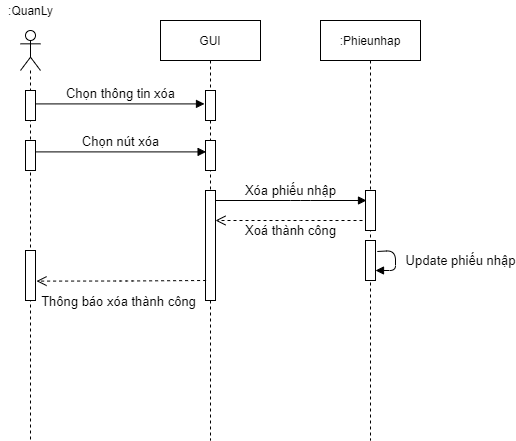

The diagram above was exported from draw.io. Its source (the exported page's mxGraphModel, read from the mxfile embedded in the PNG):
<mxGraphModel dx="1038" dy="5167" grid="1" gridSize="10" guides="1" tooltips="1" connect="1" arrows="1" fold="1" page="1" pageScale="1" pageWidth="827" pageHeight="1169" math="0" shadow="0">
  <root>
    <mxCell id="LBgg5wEGAu7nzAJOOACt-0" />
    <mxCell id="LBgg5wEGAu7nzAJOOACt-1" parent="LBgg5wEGAu7nzAJOOACt-0" />
    <mxCell id="cTStLhmGPLXFUMBhf0Wj-0" value="" style="shape=umlLifeline;participant=umlActor;perimeter=lifelinePerimeter;whiteSpace=wrap;html=1;container=1;collapsible=0;recursiveResize=0;verticalAlign=top;spacingTop=36;outlineConnect=0;size=40;" parent="LBgg5wEGAu7nzAJOOACt-1" vertex="1">
      <mxGeometry x="210" y="-4550" width="20" height="410" as="geometry" />
    </mxCell>
    <mxCell id="cTStLhmGPLXFUMBhf0Wj-1" value="" style="html=1;points=[];perimeter=orthogonalPerimeter;" parent="cTStLhmGPLXFUMBhf0Wj-0" vertex="1">
      <mxGeometry x="5" y="60" width="10" height="30" as="geometry" />
    </mxCell>
    <mxCell id="cTStLhmGPLXFUMBhf0Wj-2" value="" style="html=1;points=[];perimeter=orthogonalPerimeter;" parent="cTStLhmGPLXFUMBhf0Wj-0" vertex="1">
      <mxGeometry x="5" y="110" width="10" height="30" as="geometry" />
    </mxCell>
    <mxCell id="cTStLhmGPLXFUMBhf0Wj-3" value="" style="html=1;points=[];perimeter=orthogonalPerimeter;" parent="cTStLhmGPLXFUMBhf0Wj-0" vertex="1">
      <mxGeometry x="5" y="220" width="10" height="50" as="geometry" />
    </mxCell>
    <mxCell id="cTStLhmGPLXFUMBhf0Wj-4" value=":QuanLy" style="text;html=1;resizable=0;autosize=1;align=center;verticalAlign=middle;points=[];fillColor=none;strokeColor=none;rounded=0;" parent="LBgg5wEGAu7nzAJOOACt-1" vertex="1">
      <mxGeometry x="190" y="-4580" width="60" height="20" as="geometry" />
    </mxCell>
    <mxCell id="cTStLhmGPLXFUMBhf0Wj-5" value="&lt;font style=&quot;font-size: 13px&quot;&gt;Chọn thông tin xóa&lt;/font&gt;" style="html=1;verticalAlign=bottom;endArrow=block;entryX=-0.1;entryY=0.447;entryDx=0;entryDy=0;entryPerimeter=0;" parent="LBgg5wEGAu7nzAJOOACt-1" source="cTStLhmGPLXFUMBhf0Wj-1" target="cTStLhmGPLXFUMBhf0Wj-8" edge="1">
      <mxGeometry x="0.0059" width="80" relative="1" as="geometry">
        <mxPoint x="230" y="-4380" as="sourcePoint" />
        <mxPoint x="391.79999999999995" y="-4376.59" as="targetPoint" />
        <mxPoint as="offset" />
      </mxGeometry>
    </mxCell>
    <mxCell id="cTStLhmGPLXFUMBhf0Wj-6" value="&lt;font style=&quot;font-size: 13px&quot;&gt;Chọn nút xóa&lt;br&gt;&lt;/font&gt;" style="html=1;verticalAlign=bottom;endArrow=block;entryX=0.06;entryY=0.38;entryDx=0;entryDy=0;entryPerimeter=0;exitX=1.02;exitY=0.38;exitDx=0;exitDy=0;exitPerimeter=0;" parent="LBgg5wEGAu7nzAJOOACt-1" source="cTStLhmGPLXFUMBhf0Wj-2" target="cTStLhmGPLXFUMBhf0Wj-9" edge="1">
      <mxGeometry x="-0.0047" width="80" relative="1" as="geometry">
        <mxPoint x="220" y="-4330" as="sourcePoint" />
        <mxPoint x="391" y="-4328.6" as="targetPoint" />
        <mxPoint as="offset" />
      </mxGeometry>
    </mxCell>
    <mxCell id="cTStLhmGPLXFUMBhf0Wj-7" value="GUI" style="shape=umlLifeline;perimeter=lifelinePerimeter;whiteSpace=wrap;html=1;container=1;collapsible=0;recursiveResize=0;outlineConnect=0;" parent="LBgg5wEGAu7nzAJOOACt-1" vertex="1">
      <mxGeometry x="350" y="-4560" width="100" height="420" as="geometry" />
    </mxCell>
    <mxCell id="cTStLhmGPLXFUMBhf0Wj-8" value="" style="html=1;points=[];perimeter=orthogonalPerimeter;" parent="cTStLhmGPLXFUMBhf0Wj-7" vertex="1">
      <mxGeometry x="45" y="70" width="10" height="30" as="geometry" />
    </mxCell>
    <mxCell id="cTStLhmGPLXFUMBhf0Wj-9" value="" style="html=1;points=[];perimeter=orthogonalPerimeter;" parent="cTStLhmGPLXFUMBhf0Wj-7" vertex="1">
      <mxGeometry x="45" y="120" width="10" height="30" as="geometry" />
    </mxCell>
    <mxCell id="cTStLhmGPLXFUMBhf0Wj-10" value="" style="html=1;points=[];perimeter=orthogonalPerimeter;" parent="cTStLhmGPLXFUMBhf0Wj-7" vertex="1">
      <mxGeometry x="45" y="170" width="10" height="110" as="geometry" />
    </mxCell>
    <mxCell id="cTStLhmGPLXFUMBhf0Wj-11" value=":Phieunhap" style="shape=umlLifeline;perimeter=lifelinePerimeter;whiteSpace=wrap;html=1;container=1;collapsible=0;recursiveResize=0;outlineConnect=0;" parent="LBgg5wEGAu7nzAJOOACt-1" vertex="1">
      <mxGeometry x="510" y="-4560" width="100" height="420" as="geometry" />
    </mxCell>
    <mxCell id="cTStLhmGPLXFUMBhf0Wj-12" value="" style="html=1;points=[];perimeter=orthogonalPerimeter;" parent="cTStLhmGPLXFUMBhf0Wj-11" vertex="1">
      <mxGeometry x="45" y="170" width="10" height="40" as="geometry" />
    </mxCell>
    <mxCell id="cTStLhmGPLXFUMBhf0Wj-13" value="" style="html=1;points=[];perimeter=orthogonalPerimeter;" parent="cTStLhmGPLXFUMBhf0Wj-11" vertex="1">
      <mxGeometry x="45" y="220" width="10" height="40" as="geometry" />
    </mxCell>
    <mxCell id="cTStLhmGPLXFUMBhf0Wj-14" value="&lt;font style=&quot;font-size: 13px&quot;&gt;Update phiếu nhập&lt;/font&gt;" style="html=1;verticalAlign=bottom;endArrow=block;exitX=1.18;exitY=0.275;exitDx=0;exitDy=0;exitPerimeter=0;" parent="cTStLhmGPLXFUMBhf0Wj-11" source="cTStLhmGPLXFUMBhf0Wj-13" target="cTStLhmGPLXFUMBhf0Wj-13" edge="1">
      <mxGeometry x="0.313" y="-65" width="80" relative="1" as="geometry">
        <mxPoint x="130" y="250" as="sourcePoint" />
        <mxPoint x="170" y="300" as="targetPoint" />
        <mxPoint x="65" y="65" as="offset" />
      </mxGeometry>
    </mxCell>
    <mxCell id="cTStLhmGPLXFUMBhf0Wj-15" value="&lt;font style=&quot;font-size: 13px&quot;&gt;Xóa phiếu nhập&lt;br&gt;&lt;/font&gt;" style="html=1;verticalAlign=bottom;endArrow=block;" parent="LBgg5wEGAu7nzAJOOACt-1" source="cTStLhmGPLXFUMBhf0Wj-10" edge="1">
      <mxGeometry x="-0.0047" width="80" relative="1" as="geometry">
        <mxPoint x="430.00000000000006" y="-4380" as="sourcePoint" />
        <mxPoint x="556" y="-4380" as="targetPoint" />
        <mxPoint as="offset" />
        <Array as="points">
          <mxPoint x="490" y="-4380" />
        </Array>
      </mxGeometry>
    </mxCell>
    <mxCell id="cTStLhmGPLXFUMBhf0Wj-16" value="&lt;font style=&quot;font-size: 13px&quot;&gt;Xoá thành công&lt;/font&gt;" style="html=1;verticalAlign=bottom;endArrow=open;dashed=1;endSize=8;" parent="LBgg5wEGAu7nzAJOOACt-1" target="cTStLhmGPLXFUMBhf0Wj-10" edge="1">
      <mxGeometry x="-0.0204" y="20" relative="1" as="geometry">
        <mxPoint x="552" y="-4360" as="sourcePoint" />
        <mxPoint x="480" y="-4270" as="targetPoint" />
        <Array as="points">
          <mxPoint x="480" y="-4360" />
        </Array>
        <mxPoint as="offset" />
      </mxGeometry>
    </mxCell>
    <mxCell id="cTStLhmGPLXFUMBhf0Wj-17" value="&lt;font style=&quot;font-size: 13px&quot;&gt;Thông báo xóa thành công&lt;/font&gt;" style="html=1;verticalAlign=bottom;endArrow=open;dashed=1;endSize=8;exitX=0.06;exitY=0.3;exitDx=0;exitDy=0;exitPerimeter=0;entryX=1.1;entryY=0.612;entryDx=0;entryDy=0;entryPerimeter=0;" parent="LBgg5wEGAu7nzAJOOACt-1" target="cTStLhmGPLXFUMBhf0Wj-3" edge="1">
      <mxGeometry x="0.036" y="30" relative="1" as="geometry">
        <mxPoint x="395.5999999999999" y="-4300" as="sourcePoint" />
        <mxPoint x="230" y="-4299" as="targetPoint" />
        <Array as="points">
          <mxPoint x="315" y="-4299.5" />
        </Array>
        <mxPoint as="offset" />
      </mxGeometry>
    </mxCell>
  </root>
</mxGraphModel>